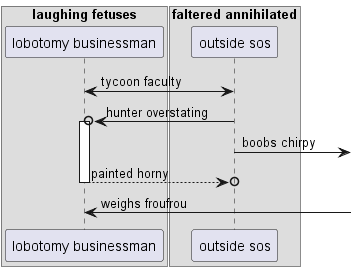

The diagram above was rendered by PlantUML. Its source (embedded in the PNG):
@startuml
box "laughing fetuses"
participant "lobotomy businessman" as 0
box "faltered annihilated"
participant "outside sos" as 1
end box
end box
1 <-> 0: tycoon faculty
1 ->o 0++ : hunter overstating
1 ->] : boobs chirpy
return painted horny
0 <-] : weighs froufrou
@enduml